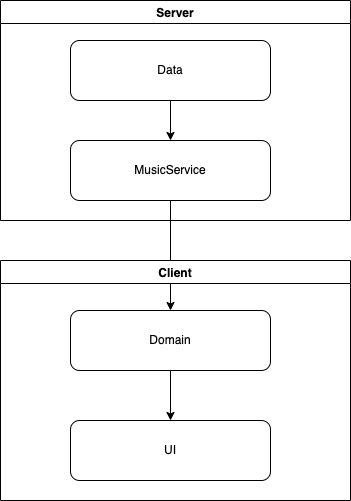

The diagram above was exported from draw.io. Its source (the exported page's mxGraphModel, read from the mxfile embedded in the PNG):
<mxGraphModel dx="957" dy="771" grid="1" gridSize="10" guides="1" tooltips="1" connect="1" arrows="1" fold="1" page="1" pageScale="1" pageWidth="850" pageHeight="1100" math="0" shadow="0">
  <root>
    <mxCell id="0" />
    <mxCell id="1" parent="0" />
    <mxCell id="z0BXAVDmbxzFZ4Wb3Ppc-10" style="edgeStyle=orthogonalEdgeStyle;rounded=0;orthogonalLoop=1;jettySize=auto;html=1;entryX=0.5;entryY=0;entryDx=0;entryDy=0;" edge="1" parent="1" source="z0BXAVDmbxzFZ4Wb3Ppc-2" target="z0BXAVDmbxzFZ4Wb3Ppc-4">
      <mxGeometry relative="1" as="geometry" />
    </mxCell>
    <mxCell id="z0BXAVDmbxzFZ4Wb3Ppc-2" value="MusicService" style="rounded=1;whiteSpace=wrap;html=1;" vertex="1" parent="1">
      <mxGeometry x="360" y="290" width="200" height="60" as="geometry" />
    </mxCell>
    <mxCell id="z0BXAVDmbxzFZ4Wb3Ppc-3" value="Server" style="swimlane;" vertex="1" parent="1">
      <mxGeometry x="290" y="150" width="350" height="220" as="geometry" />
    </mxCell>
    <mxCell id="z0BXAVDmbxzFZ4Wb3Ppc-1" value="Data" style="rounded=1;whiteSpace=wrap;html=1;" vertex="1" parent="z0BXAVDmbxzFZ4Wb3Ppc-3">
      <mxGeometry x="70" y="40" width="200" height="60" as="geometry" />
    </mxCell>
    <mxCell id="z0BXAVDmbxzFZ4Wb3Ppc-7" value="Client" style="swimlane;" vertex="1" parent="1">
      <mxGeometry x="290" y="410" width="350" height="240" as="geometry" />
    </mxCell>
    <mxCell id="z0BXAVDmbxzFZ4Wb3Ppc-5" value="UI" style="rounded=1;whiteSpace=wrap;html=1;" vertex="1" parent="z0BXAVDmbxzFZ4Wb3Ppc-7">
      <mxGeometry x="70" y="160" width="200" height="60" as="geometry" />
    </mxCell>
    <mxCell id="z0BXAVDmbxzFZ4Wb3Ppc-11" style="edgeStyle=orthogonalEdgeStyle;rounded=0;orthogonalLoop=1;jettySize=auto;html=1;entryX=0.5;entryY=0;entryDx=0;entryDy=0;" edge="1" parent="z0BXAVDmbxzFZ4Wb3Ppc-7" source="z0BXAVDmbxzFZ4Wb3Ppc-4" target="z0BXAVDmbxzFZ4Wb3Ppc-5">
      <mxGeometry relative="1" as="geometry" />
    </mxCell>
    <mxCell id="z0BXAVDmbxzFZ4Wb3Ppc-4" value="Domain" style="rounded=1;whiteSpace=wrap;html=1;" vertex="1" parent="z0BXAVDmbxzFZ4Wb3Ppc-7">
      <mxGeometry x="70" y="50" width="200" height="60" as="geometry" />
    </mxCell>
    <mxCell id="z0BXAVDmbxzFZ4Wb3Ppc-9" style="edgeStyle=orthogonalEdgeStyle;rounded=0;orthogonalLoop=1;jettySize=auto;html=1;entryX=0.5;entryY=0;entryDx=0;entryDy=0;" edge="1" parent="1" source="z0BXAVDmbxzFZ4Wb3Ppc-1" target="z0BXAVDmbxzFZ4Wb3Ppc-2">
      <mxGeometry relative="1" as="geometry" />
    </mxCell>
  </root>
</mxGraphModel>